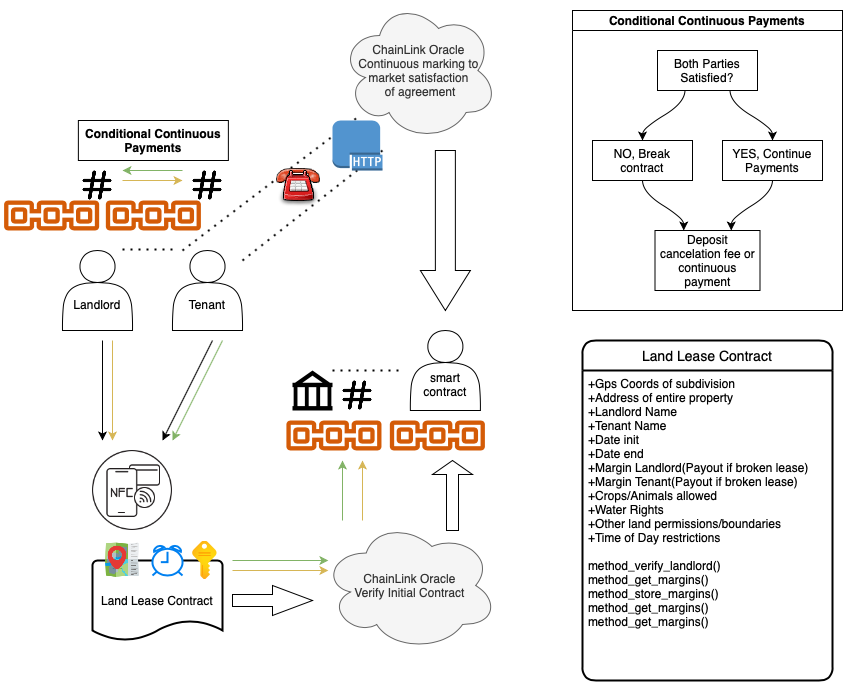

The diagram above was exported from draw.io. Its source (the exported page's mxGraphModel, read from the mxfile embedded in the PNG):
<mxGraphModel dx="946" dy="1789" grid="1" gridSize="10" guides="1" tooltips="1" connect="1" arrows="1" fold="1" page="1" pageScale="1" pageWidth="827" pageHeight="1169" math="0" shadow="0">
  <root>
    <mxCell id="0" />
    <mxCell id="1" parent="0" />
    <mxCell id="R0Tf53PaZ3VeITFzvMe--1" value="Land Lease Contract&lt;br&gt;" style="strokeWidth=2;html=1;shape=mxgraph.flowchart.document2;whiteSpace=wrap;size=0.25;" vertex="1" parent="1">
      <mxGeometry x="120" y="510" width="130" height="80" as="geometry" />
    </mxCell>
    <mxCell id="R0Tf53PaZ3VeITFzvMe--2" value="ChainLink Oracle&lt;br&gt;Verify Initial Contract" style="ellipse;shape=cloud;whiteSpace=wrap;html=1;fillColor=#f5f5f5;strokeColor=#666666;fontColor=#333333;" vertex="1" parent="1">
      <mxGeometry x="350" y="470" width="175" height="130" as="geometry" />
    </mxCell>
    <mxCell id="R0Tf53PaZ3VeITFzvMe--3" value="&lt;br&gt;&lt;br&gt;Landlord" style="shape=actor;whiteSpace=wrap;html=1;" vertex="1" parent="1">
      <mxGeometry x="90" y="200" width="70" height="80" as="geometry" />
    </mxCell>
    <mxCell id="R0Tf53PaZ3VeITFzvMe--4" value="&lt;br&gt;&lt;br&gt;Tenant&lt;br&gt;" style="shape=actor;whiteSpace=wrap;html=1;" vertex="1" parent="1">
      <mxGeometry x="200" y="200" width="70" height="80" as="geometry" />
    </mxCell>
    <mxCell id="R0Tf53PaZ3VeITFzvMe--5" value="" style="sketch=0;outlineConnect=0;fontColor=#232F3E;gradientColor=none;fillColor=#D45B07;strokeColor=none;dashed=0;verticalLabelPosition=bottom;verticalAlign=top;align=center;html=1;fontSize=12;fontStyle=0;aspect=fixed;shape=mxgraph.aws4.blockchain_resource;" vertex="1" parent="1">
      <mxGeometry x="414" y="370" width="101.74" height="30" as="geometry" />
    </mxCell>
    <mxCell id="R0Tf53PaZ3VeITFzvMe--6" value="" style="shape=image;html=1;verticalAlign=top;verticalLabelPosition=bottom;labelBackgroundColor=#ffffff;imageAspect=0;aspect=fixed;image=https://cdn3.iconfinder.com/data/icons/user-interface-798/32/User_interface_hastag_hash_tag_sign_UI-128.png" vertex="1" parent="1">
      <mxGeometry x="370" y="330" width="30" height="30" as="geometry" />
    </mxCell>
    <mxCell id="R0Tf53PaZ3VeITFzvMe--7" value="" style="shape=image;html=1;verticalAlign=top;verticalLabelPosition=bottom;labelBackgroundColor=#ffffff;imageAspect=0;aspect=fixed;image=https://cdn1.iconfinder.com/data/icons/smartphone-signal-5g-trading/64/Smartphone_NFC-128.png" vertex="1" parent="1">
      <mxGeometry x="120" y="400" width="80" height="80" as="geometry" />
    </mxCell>
    <mxCell id="R0Tf53PaZ3VeITFzvMe--9" value="" style="shape=image;html=1;verticalAlign=top;verticalLabelPosition=bottom;labelBackgroundColor=#ffffff;imageAspect=0;aspect=fixed;image=https://cdn1.iconfinder.com/data/icons/icons-for-a-site-1/64/advantage_nearby-128.png" vertex="1" parent="1">
      <mxGeometry x="130" y="490" width="40" height="40" as="geometry" />
    </mxCell>
    <mxCell id="R0Tf53PaZ3VeITFzvMe--15" value="" style="endArrow=classic;html=1;rounded=0;" edge="1" parent="1">
      <mxGeometry width="50" height="50" relative="1" as="geometry">
        <mxPoint x="130" y="290" as="sourcePoint" />
        <mxPoint x="130" y="390" as="targetPoint" />
      </mxGeometry>
    </mxCell>
    <mxCell id="R0Tf53PaZ3VeITFzvMe--16" value="" style="endArrow=classic;html=1;rounded=0;" edge="1" parent="1">
      <mxGeometry width="50" height="50" relative="1" as="geometry">
        <mxPoint x="240" y="290" as="sourcePoint" />
        <mxPoint x="190" y="390" as="targetPoint" />
      </mxGeometry>
    </mxCell>
    <mxCell id="R0Tf53PaZ3VeITFzvMe--17" value="" style="sketch=0;outlineConnect=0;fontColor=#232F3E;gradientColor=none;fillColor=#D45B07;strokeColor=none;dashed=0;verticalLabelPosition=bottom;verticalAlign=top;align=center;html=1;fontSize=12;fontStyle=0;aspect=fixed;shape=mxgraph.aws4.blockchain_resource;" vertex="1" parent="1">
      <mxGeometry x="310.57" y="370" width="101.74" height="30" as="geometry" />
    </mxCell>
    <mxCell id="R0Tf53PaZ3VeITFzvMe--18" value="ChainLink Oracle&lt;br&gt;Continuous marking to market satisfaction&lt;br&gt;&amp;nbsp;of agreement" style="ellipse;shape=cloud;whiteSpace=wrap;html=1;fillColor=#f5f5f5;strokeColor=#666666;fontColor=#333333;" vertex="1" parent="1">
      <mxGeometry x="367.87" y="-50" width="157.13" height="140" as="geometry" />
    </mxCell>
    <mxCell id="R0Tf53PaZ3VeITFzvMe--20" value="&lt;br&gt;&lt;br&gt;smart contract" style="shape=actor;whiteSpace=wrap;html=1;" vertex="1" parent="1">
      <mxGeometry x="437.87" y="280" width="70" height="80" as="geometry" />
    </mxCell>
    <mxCell id="R0Tf53PaZ3VeITFzvMe--21" value="" style="endArrow=classic;html=1;rounded=0;fillColor=#fff2cc;strokeColor=#d6b656;" edge="1" parent="1">
      <mxGeometry width="50" height="50" relative="1" as="geometry">
        <mxPoint x="140" y="290" as="sourcePoint" />
        <mxPoint x="140" y="390" as="targetPoint" />
      </mxGeometry>
    </mxCell>
    <mxCell id="R0Tf53PaZ3VeITFzvMe--22" value="" style="endArrow=classic;html=1;rounded=0;fillColor=#d5e8d4;strokeColor=#82b366;" edge="1" parent="1">
      <mxGeometry width="50" height="50" relative="1" as="geometry">
        <mxPoint x="250" y="290" as="sourcePoint" />
        <mxPoint x="200" y="390" as="targetPoint" />
      </mxGeometry>
    </mxCell>
    <mxCell id="R0Tf53PaZ3VeITFzvMe--23" value="" style="html=1;shadow=0;dashed=0;align=center;verticalAlign=middle;shape=mxgraph.arrows2.arrow;dy=0.6;dx=40;notch=0;" vertex="1" parent="1">
      <mxGeometry x="260" y="535" width="80" height="30" as="geometry" />
    </mxCell>
    <mxCell id="R0Tf53PaZ3VeITFzvMe--24" value="" style="endArrow=classic;html=1;rounded=0;fillColor=#fff2cc;strokeColor=#d6b656;" edge="1" parent="1">
      <mxGeometry width="50" height="50" relative="1" as="geometry">
        <mxPoint x="260" y="520" as="sourcePoint" />
        <mxPoint x="355.87" y="520" as="targetPoint" />
      </mxGeometry>
    </mxCell>
    <mxCell id="R0Tf53PaZ3VeITFzvMe--25" value="" style="endArrow=classic;html=1;rounded=0;fillColor=#d5e8d4;strokeColor=#82b366;" edge="1" parent="1">
      <mxGeometry width="50" height="50" relative="1" as="geometry">
        <mxPoint x="260" y="510" as="sourcePoint" />
        <mxPoint x="355.8699999999999" y="510" as="targetPoint" />
      </mxGeometry>
    </mxCell>
    <mxCell id="R0Tf53PaZ3VeITFzvMe--26" value="" style="html=1;verticalLabelPosition=bottom;align=center;labelBackgroundColor=#ffffff;verticalAlign=top;strokeWidth=2;strokeColor=#0080F0;shadow=0;dashed=0;shape=mxgraph.ios7.icons.alarm_clock;" vertex="1" parent="1">
      <mxGeometry x="180" y="495" width="30" height="30" as="geometry" />
    </mxCell>
    <mxCell id="R0Tf53PaZ3VeITFzvMe--27" value="" style="aspect=fixed;html=1;points=[];align=center;image;fontSize=12;image=img/lib/azure2/internet_of_things/Time_Series_Insights_Access_Policies.svg;" vertex="1" parent="1">
      <mxGeometry x="220" y="490" width="24.71" height="40" as="geometry" />
    </mxCell>
    <mxCell id="R0Tf53PaZ3VeITFzvMe--28" value="" style="shape=singleArrow;direction=north;whiteSpace=wrap;html=1;" vertex="1" parent="1">
      <mxGeometry x="460" y="410" width="40" height="70" as="geometry" />
    </mxCell>
    <mxCell id="R0Tf53PaZ3VeITFzvMe--30" value="" style="shape=mxgraph.signs.travel.bank;html=1;pointerEvents=1;fillColor=#000000;strokeColor=none;verticalLabelPosition=bottom;verticalAlign=top;align=center;" vertex="1" parent="1">
      <mxGeometry x="320" y="320" width="40" height="40" as="geometry" />
    </mxCell>
    <mxCell id="R0Tf53PaZ3VeITFzvMe--31" value="" style="endArrow=classic;html=1;rounded=1;fillColor=#d5e8d4;strokeColor=#82b366;" edge="1" parent="1">
      <mxGeometry width="50" height="50" relative="1" as="geometry">
        <mxPoint x="370" y="470" as="sourcePoint" />
        <mxPoint x="370" y="410" as="targetPoint" />
      </mxGeometry>
    </mxCell>
    <mxCell id="R0Tf53PaZ3VeITFzvMe--32" value="" style="endArrow=classic;html=1;rounded=1;fillColor=#fff2cc;strokeColor=#d6b656;" edge="1" parent="1">
      <mxGeometry width="50" height="50" relative="1" as="geometry">
        <mxPoint x="390" y="470" as="sourcePoint" />
        <mxPoint x="390" y="410" as="targetPoint" />
      </mxGeometry>
    </mxCell>
    <mxCell id="R0Tf53PaZ3VeITFzvMe--33" value="" style="sketch=0;outlineConnect=0;fontColor=#232F3E;gradientColor=none;fillColor=#D45B07;strokeColor=none;dashed=0;verticalLabelPosition=bottom;verticalAlign=top;align=center;html=1;fontSize=12;fontStyle=0;aspect=fixed;shape=mxgraph.aws4.blockchain_resource;" vertex="1" parent="1">
      <mxGeometry x="130" y="150" width="101.74" height="30" as="geometry" />
    </mxCell>
    <mxCell id="R0Tf53PaZ3VeITFzvMe--34" value="" style="shape=image;html=1;verticalAlign=top;verticalLabelPosition=bottom;labelBackgroundColor=#ffffff;imageAspect=0;aspect=fixed;image=https://cdn3.iconfinder.com/data/icons/user-interface-798/32/User_interface_hastag_hash_tag_sign_UI-128.png" vertex="1" parent="1">
      <mxGeometry x="220" y="120" width="30" height="30" as="geometry" />
    </mxCell>
    <mxCell id="R0Tf53PaZ3VeITFzvMe--36" value="" style="shape=image;html=1;verticalAlign=top;verticalLabelPosition=bottom;labelBackgroundColor=#ffffff;imageAspect=0;aspect=fixed;image=https://cdn3.iconfinder.com/data/icons/user-interface-798/32/User_interface_hastag_hash_tag_sign_UI-128.png" vertex="1" parent="1">
      <mxGeometry x="110" y="120" width="30" height="30" as="geometry" />
    </mxCell>
    <mxCell id="R0Tf53PaZ3VeITFzvMe--37" value="" style="sketch=0;outlineConnect=0;fontColor=#232F3E;gradientColor=none;fillColor=#D45B07;strokeColor=none;dashed=0;verticalLabelPosition=bottom;verticalAlign=top;align=center;html=1;fontSize=12;fontStyle=0;aspect=fixed;shape=mxgraph.aws4.blockchain_resource;" vertex="1" parent="1">
      <mxGeometry x="28.25999999999999" y="150" width="101.74" height="30" as="geometry" />
    </mxCell>
    <mxCell id="R0Tf53PaZ3VeITFzvMe--38" value="" style="endArrow=none;dashed=1;html=1;dashPattern=1 3;strokeWidth=2;rounded=1;" edge="1" parent="1">
      <mxGeometry width="50" height="50" relative="1" as="geometry">
        <mxPoint x="270" y="210" as="sourcePoint" />
        <mxPoint x="410" y="100" as="targetPoint" />
      </mxGeometry>
    </mxCell>
    <mxCell id="R0Tf53PaZ3VeITFzvMe--40" value="" style="endArrow=none;dashed=1;html=1;dashPattern=1 3;strokeWidth=2;rounded=1;" edge="1" parent="1">
      <mxGeometry width="50" height="50" relative="1" as="geometry">
        <mxPoint x="150" y="199" as="sourcePoint" />
        <mxPoint x="200" y="199" as="targetPoint" />
      </mxGeometry>
    </mxCell>
    <mxCell id="R0Tf53PaZ3VeITFzvMe--44" value="Conditional Continuous Payments" style="swimlane;startSize=20;horizontal=1;childLayout=flowLayout;flowOrientation=north;resizable=0;interRankCellSpacing=50;containerType=tree;" vertex="1" parent="1">
      <mxGeometry x="600" y="-40" width="270" height="300" as="geometry" />
    </mxCell>
    <mxCell id="R0Tf53PaZ3VeITFzvMe--45" value="Both Parties Satisfied?" style="whiteSpace=wrap;html=1;" vertex="1" parent="R0Tf53PaZ3VeITFzvMe--44">
      <mxGeometry x="85" y="40" width="100" height="40" as="geometry" />
    </mxCell>
    <mxCell id="R0Tf53PaZ3VeITFzvMe--46" value="YES, Continue Payments" style="whiteSpace=wrap;html=1;" vertex="1" parent="R0Tf53PaZ3VeITFzvMe--44">
      <mxGeometry x="150" y="130" width="100" height="40" as="geometry" />
    </mxCell>
    <mxCell id="R0Tf53PaZ3VeITFzvMe--47" value="" style="html=1;curved=1;rounded=1;noEdgeStyle=1;orthogonal=1;" edge="1" parent="R0Tf53PaZ3VeITFzvMe--44" source="R0Tf53PaZ3VeITFzvMe--45" target="R0Tf53PaZ3VeITFzvMe--46">
      <mxGeometry relative="1" as="geometry">
        <Array as="points">
          <mxPoint x="157.5" y="92" />
          <mxPoint x="200" y="118" />
        </Array>
      </mxGeometry>
    </mxCell>
    <mxCell id="R0Tf53PaZ3VeITFzvMe--48" value="NO, Break contract" style="whiteSpace=wrap;html=1;" vertex="1" parent="R0Tf53PaZ3VeITFzvMe--44">
      <mxGeometry x="20" y="130" width="100" height="40" as="geometry" />
    </mxCell>
    <mxCell id="R0Tf53PaZ3VeITFzvMe--49" value="" style="html=1;curved=1;rounded=1;noEdgeStyle=1;orthogonal=1;" edge="1" parent="R0Tf53PaZ3VeITFzvMe--44" source="R0Tf53PaZ3VeITFzvMe--45" target="R0Tf53PaZ3VeITFzvMe--48">
      <mxGeometry relative="1" as="geometry">
        <Array as="points">
          <mxPoint x="112.5" y="92" />
          <mxPoint x="70" y="118" />
        </Array>
      </mxGeometry>
    </mxCell>
    <mxCell id="R0Tf53PaZ3VeITFzvMe--50" value="Deposit cancelation fee or continuous payment&lt;br&gt;" style="whiteSpace=wrap;html=1;" vertex="1" parent="R0Tf53PaZ3VeITFzvMe--44">
      <mxGeometry x="82.5" y="220" width="105" height="60" as="geometry" />
    </mxCell>
    <mxCell id="R0Tf53PaZ3VeITFzvMe--51" value="" style="html=1;curved=1;rounded=1;noEdgeStyle=1;orthogonal=1;" edge="1" parent="R0Tf53PaZ3VeITFzvMe--44" source="R0Tf53PaZ3VeITFzvMe--46" target="R0Tf53PaZ3VeITFzvMe--50">
      <mxGeometry relative="1" as="geometry">
        <Array as="points">
          <mxPoint x="200" y="182" />
          <mxPoint x="158.75" y="208" />
        </Array>
      </mxGeometry>
    </mxCell>
    <mxCell id="R0Tf53PaZ3VeITFzvMe--52" value="" style="html=1;curved=1;rounded=1;noEdgeStyle=1;orthogonal=1;" edge="1" parent="R0Tf53PaZ3VeITFzvMe--44" source="R0Tf53PaZ3VeITFzvMe--48" target="R0Tf53PaZ3VeITFzvMe--50">
      <mxGeometry relative="1" as="geometry">
        <Array as="points">
          <mxPoint x="70" y="182" />
          <mxPoint x="111.25" y="208" />
        </Array>
      </mxGeometry>
    </mxCell>
    <mxCell id="R0Tf53PaZ3VeITFzvMe--53" value="" style="endArrow=none;dashed=1;html=1;dashPattern=1 3;strokeWidth=2;rounded=1;" edge="1" parent="1" target="R0Tf53PaZ3VeITFzvMe--18">
      <mxGeometry width="50" height="50" relative="1" as="geometry">
        <mxPoint x="210" y="200" as="sourcePoint" />
        <mxPoint x="410" y="140" as="targetPoint" />
      </mxGeometry>
    </mxCell>
    <mxCell id="R0Tf53PaZ3VeITFzvMe--57" value="" style="endArrow=classic;html=1;rounded=0;fillColor=#d5e8d4;strokeColor=#82b366;" edge="1" parent="1">
      <mxGeometry width="50" height="50" relative="1" as="geometry">
        <mxPoint x="210" y="120" as="sourcePoint" />
        <mxPoint x="150" y="120" as="targetPoint" />
      </mxGeometry>
    </mxCell>
    <mxCell id="R0Tf53PaZ3VeITFzvMe--58" value="" style="endArrow=classic;html=1;rounded=0;fillColor=#fff2cc;strokeColor=#d6b656;" edge="1" parent="1">
      <mxGeometry width="50" height="50" relative="1" as="geometry">
        <mxPoint x="150" y="130" as="sourcePoint" />
        <mxPoint x="210" y="130" as="targetPoint" />
      </mxGeometry>
    </mxCell>
    <mxCell id="R0Tf53PaZ3VeITFzvMe--60" value="" style="html=1;shadow=0;dashed=0;align=center;verticalAlign=middle;shape=mxgraph.arrows2.arrow;dy=0.6;dx=40;direction=south;notch=0;" vertex="1" parent="1">
      <mxGeometry x="447.87" y="100" width="50" height="160" as="geometry" />
    </mxCell>
    <mxCell id="R0Tf53PaZ3VeITFzvMe--61" value="" style="endArrow=none;dashed=1;html=1;dashPattern=1 3;strokeWidth=2;rounded=1;" edge="1" parent="1">
      <mxGeometry width="50" height="50" relative="1" as="geometry">
        <mxPoint x="360" y="320" as="sourcePoint" />
        <mxPoint x="430" y="320" as="targetPoint" />
      </mxGeometry>
    </mxCell>
    <mxCell id="R0Tf53PaZ3VeITFzvMe--62" value="&lt;span style=&quot;font-weight: bold&quot;&gt;Conditional Continuous Payments&lt;/span&gt;" style="whiteSpace=wrap;html=1;align=center;" vertex="1" parent="1">
      <mxGeometry x="105.87" y="70" width="150" height="40" as="geometry" />
    </mxCell>
    <mxCell id="R0Tf53PaZ3VeITFzvMe--63" value="Land Lease Contract" style="swimlane;childLayout=stackLayout;horizontal=1;startSize=30;horizontalStack=0;rounded=1;fontSize=14;fontStyle=0;strokeWidth=2;resizeParent=0;resizeLast=1;shadow=0;dashed=0;align=center;" vertex="1" parent="1">
      <mxGeometry x="610" y="290" width="250" height="340" as="geometry" />
    </mxCell>
    <mxCell id="R0Tf53PaZ3VeITFzvMe--64" value="+Gps Coords of subdivision&#10;+Address of entire property&#10;+Landlord Name&#10;+Tenant Name&#10;+Date init&#10;+Date end&#10;+Margin Landlord(Payout if broken lease)&#10;+Margin Tenant(Payout if broken lease)&#10;+Crops/Animals allowed&#10;+Water Rights&#10;+Other land permissions/boundaries&#10;+Time of Day restrictions&#10;&#10;method_verify_landlord()&#10;method_get_margins()&#10;method_store_margins()&#10;method_get_margins()&#10;method_get_margins()" style="align=left;strokeColor=none;fillColor=none;spacingLeft=4;fontSize=12;verticalAlign=top;resizable=0;rotatable=0;part=1;" vertex="1" parent="R0Tf53PaZ3VeITFzvMe--63">
      <mxGeometry y="30" width="250" height="310" as="geometry" />
    </mxCell>
    <mxCell id="R0Tf53PaZ3VeITFzvMe--66" value="" style="outlineConnect=0;dashed=0;verticalLabelPosition=bottom;verticalAlign=top;align=center;html=1;shape=mxgraph.aws3.http_protocol;fillColor=#5294CF;gradientColor=none;" vertex="1" parent="1">
      <mxGeometry x="360" y="70" width="50" height="50" as="geometry" />
    </mxCell>
    <mxCell id="R0Tf53PaZ3VeITFzvMe--67" value="" style="shape=image;html=1;verticalAlign=top;verticalLabelPosition=bottom;labelBackgroundColor=#ffffff;imageAspect=0;aspect=fixed;image=https://cdn2.iconfinder.com/data/icons/gnomeicontheme/48x48/stock/generic/stock_landline-phone.png" vertex="1" parent="1">
      <mxGeometry x="302" y="111" width="48" height="48" as="geometry" />
    </mxCell>
  </root>
</mxGraphModel>